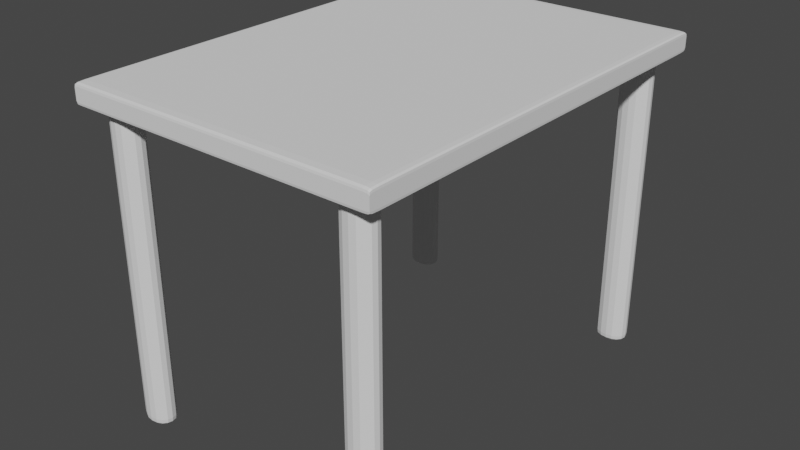 # Source: Stol.blend  (saved by Blender 2.93.21; exported with 4.5.12 LTS)
import bpy
from mathutils import Matrix  # noqa: F401  (used for matrix-valued properties, if any)

bpy.ops.wm.read_factory_settings(use_empty=True)
scene = bpy.context.scene
scene.name = 'Scene'

# ---- collections
col_collection = bpy.data.collections.new('Collection'); scene.collection.children.link(col_collection)

# ---- world
world_world = bpy.data.worlds.new('World'); scene.world = world_world
world_world.use_nodes = True; world_world.node_tree.nodes.clear()
_N = world_world.node_tree.nodes; _L = world_world.node_tree.links
n0 = _N.new('ShaderNodeOutputWorld'); n0.name = 'World Output'; n0.location = (300, 300)
n1 = _N.new('ShaderNodeBackground'); n1.name = 'Background'; n1.location = (10, 300)
n1.inputs[0].default_value = (0.05088, 0.05088, 0.05088, 1.0)
_L.new(n1.outputs[0], n0.inputs[0])
n0.is_active_output = True
world_world.color = (0.05088, 0.05088, 0.05088)
world_world.use_sun_shadow = False
world_world.sun_shadow_jitter_overblur = 0.0

# ---- meshes
me_x = bpy.data.meshes.new('Плоскость')
me_x.from_pydata([(-1.0, -1.0, 0.0), (1.0, -1.0, 0.0), (-1.0, 1.0, 0.0), (1.0, 1.0, 0.0), (-1.0, -1.0, -0.1916), (1.0, -1.0, -0.1916), (-1.0, 1.0, -0.1916), (1.0, 1.0, -0.1916), (0.7023, -0.9558, -3.032), (0.7023, -0.9558, -0.1398), (0.7023, -0.834, -3.032), (0.7023, -0.834, -0.1398), (0.9249, -0.9558, -3.032), (0.9249, -0.9558, -0.1398), (0.9249, -0.834, -3.032), (0.9249, -0.834, -0.1398), (-0.9061, -0.9558, -3.032), (-0.9061, -0.9558, -0.1398), (-0.9061, -0.834, -3.032), (-0.9061, -0.834, -0.1398), (-0.6836, -0.9558, -3.032), (-0.6836, -0.9558, -0.1398), (-0.6836, -0.834, -3.032), (-0.6836, -0.834, -0.1398), (-0.9061, 0.8312, -3.032), (-0.9061, 0.8312, -0.1398), (-0.9061, 0.953, -3.032), (-0.9061, 0.953, -0.1398), (-0.6836, 0.8312, -3.032), (-0.6836, 0.8312, -0.1398), (-0.6836, 0.953, -3.032), (-0.6836, 0.953, -0.1398), (0.6809, 0.8312, -3.032), (0.6809, 0.8312, -0.1398), (0.6809, 0.953, -3.032), (0.6809, 0.953, -0.1398), (0.9034, 0.8312, -3.032), (0.9034, 0.8312, -0.1398), (0.9034, 0.953, -3.032), (0.9034, 0.953, -0.1398), (-0.9061, 0.8312, -3.032), (-0.9061, 0.953, -3.032), (-0.6836, 0.953, -3.032), (-0.6836, 0.8312, -3.032), (0.6809, 0.8312, -3.032), (0.6809, 0.953, -3.032), (0.9034, 0.953, -3.032), (0.9034, 0.8312, -3.032), (0.7023, -0.9558, -3.032), (0.7023, -0.834, -3.032), (0.9249, -0.834, -3.032), (0.9249, -0.9558, -3.032), (0.7023, -0.9558, -0.1398), (0.7023, -0.834, -0.1398), (0.9249, -0.834, -0.1398), (0.9249, -0.9558, -0.1398), (0.6809, 0.8312, -0.1398), (0.6809, 0.953, -0.1398), (0.9034, 0.953, -0.1398), (0.9034, 0.8312, -0.1398), (-0.9061, 0.8312, -0.1398), (-0.9061, 0.953, -0.1398), (-0.6836, 0.953, -0.1398), (-0.6836, 0.8312, -0.1398), (-1.0, -1.0, 0.0), (-1.0, 1.0, 0.0), (-1.0, -1.0, -0.1916), (-1.0, 1.0, -0.1916), (1.0, -1.0, 0.0), (1.0, -1.0, -0.1916), (1.0, 1.0, 0.0), (1.0, 1.0, -0.1916), (-1.0, 1.0, 0.0), (1.0, 1.0, 0.0), (-1.0, 1.0, -0.1916), (1.0, 1.0, -0.1916), (-1.0, 1.0, -0.1916), (-1.0, 1.0, 0.0), (1.0, 1.0, -0.1916), (1.0, 1.0, 0.0), (-1.0, -1.0, 0.0), (-1.0, -1.0, -0.1916), (-1.0, -1.0, 0.0), (1.0, -1.0, 0.0), (1.0, -1.0, 0.0), (1.0, -1.0, -0.1916), (-1.0, -1.0, -0.1916), (1.0, -1.0, -0.1916), (-0.9061, -0.9558, -0.1398), (-0.9061, -0.834, -0.1398), (-0.6836, -0.834, -0.1398), (-0.6836, -0.9558, -0.1398), (-0.9061, -0.834, -3.032), (-0.6836, -0.834, -3.032), (-0.6836, -0.9558, -3.032), (-0.9061, -0.9558, -3.032), (-0.8353, 1.0, 0.0), (-0.8353, 1.0, -0.1916), (-0.8353, -1.0, 0.0), (-0.8353, -1.0, -0.1916), (-0.8353, 1.0, 0.0), (-0.8353, 1.0, -0.1916), (-0.8353, -1.0, -0.1916), (-0.8353, -1.0, 0.0), (0.445, -1.0, 0.0), (0.445, -1.0, -0.1916), (0.445, 1.0, 0.0), (0.445, -1.0, 0.0), (0.445, 1.0, 0.0), (0.445, 1.0, -0.1916), (0.445, 1.0, -0.1916), (0.445, -1.0, -0.1916), (1.0, -0.3546, 0.0), (1.0, -0.3546, -0.1916), (-1.0, -0.3546, -0.1916), (1.0, -0.3546, -0.1916), (-1.0, -0.3546, 0.0), (-1.0, -0.3546, -0.1916), (-1.0, -0.3546, 0.0), (1.0, -0.3546, 0.0), (-0.8353, -0.3546, -0.1916), (-0.8353, -0.3546, 0.0), (0.445, -0.3546, -0.1916), (0.445, -0.3546, 0.0), (1.0, 0.4446, 0.0), (1.0, 0.4446, -0.1916), (-1.0, 0.4446, -0.1916), (1.0, 0.4446, -0.1916), (-0.8353, 0.4446, -0.1916), (0.445, 0.4446, -0.1916), (-1.0, 0.4446, 0.0), (-1.0, 0.4446, -0.1916), (-1.0, 0.4446, 0.0), (1.0, 0.4446, 0.0), (-0.8353, 0.4446, 0.0), (0.445, 0.4446, 0.0), (-0.9061, -0.9558, -2.295), (-0.9061, -0.834, -2.295), (-0.6836, -0.834, -2.295), (-0.6836, -0.9558, -2.295), (0.7023, -0.834, -2.327), (0.9249, -0.834, -2.327), (0.9249, -0.9558, -2.327), (0.7023, -0.9558, -2.327), (0.6809, 0.953, -2.328), (0.9034, 0.953, -2.328), (0.9034, 0.8312, -2.328), (0.6809, 0.8312, -2.328), (-0.9061, 0.953, -2.324), (-0.6836, 0.953, -2.324), (-0.6836, 0.8312, -2.324), (-0.9061, 0.8312, -2.324)], [], [(79, 70, 3, 73), (78, 75, 7, 71), (73, 3, 7, 75), (80, 0, 4, 81), (65, 2, 6, 67), (68, 1, 5, 69), (52, 9, 11, 53), (53, 11, 15, 54), (54, 15, 13, 55), (55, 13, 9, 52), (10, 14, 12, 8), (15, 11, 9, 13), (88, 17, 19, 89), (89, 19, 23, 90), (90, 23, 21, 91), (91, 21, 17, 88), (18, 22, 20, 16), (23, 19, 17, 21), (60, 25, 27, 61), (61, 27, 31, 62), (62, 31, 29, 63), (63, 29, 25, 60), (26, 30, 28, 24), (31, 27, 25, 29), (56, 33, 35, 57), (57, 35, 39, 58), (58, 39, 37, 59), (59, 37, 33, 56), (34, 38, 36, 32), (39, 35, 33, 37), (28, 43, 40, 24), (30, 42, 43, 28), (26, 41, 42, 30), (24, 40, 41, 26), (36, 47, 44, 32), (38, 46, 47, 36), (34, 45, 46, 38), (32, 44, 45, 34), (12, 51, 48, 8), (14, 50, 51, 12), (10, 49, 50, 14), (8, 48, 49, 10), (142, 55, 52, 143), (141, 54, 55, 142), (140, 53, 54, 141), (143, 52, 53, 140), (146, 59, 56, 147), (145, 58, 59, 146), (144, 57, 58, 145), (147, 56, 57, 144), (150, 63, 60, 151), (149, 62, 63, 150), (148, 61, 62, 149), (151, 60, 61, 148), (0, 64, 66, 4), (96, 65, 67, 97), (74, 76, 67, 6), (72, 2, 65, 77), (3, 70, 71, 7), (104, 68, 69, 105), (110, 78, 71, 109), (106, 108, 70, 79), (135, 106, 79, 133), (129, 127, 78, 110), (130, 72, 77, 132), (131, 126, 76, 74), (2, 72, 74, 6), (124, 73, 75, 125), (127, 125, 75, 78), (133, 79, 73, 124), (68, 83, 84, 1), (69, 5, 85, 87), (1, 84, 85, 5), (4, 66, 86, 81), (0, 80, 82, 64), (105, 69, 87, 111), (104, 107, 83, 68), (116, 80, 81, 117), (139, 91, 88, 136), (138, 90, 91, 139), (137, 89, 90, 138), (136, 88, 89, 137), (16, 95, 92, 18), (18, 92, 93, 22), (22, 93, 94, 20), (20, 94, 95, 16), (64, 82, 103, 98), (66, 99, 102, 86), (126, 128, 101, 76), (132, 77, 100, 134), (77, 65, 96, 100), (76, 101, 97, 67), (64, 98, 99, 66), (108, 96, 97, 109), (70, 108, 109, 71), (98, 103, 107, 104), (99, 105, 111, 102), (128, 129, 110, 101), (134, 100, 106, 135), (100, 96, 108, 106), (101, 110, 109, 97), (98, 104, 105, 99), (103, 121, 123, 107), (102, 111, 122, 120), (82, 118, 121, 103), (86, 102, 120, 114), (130, 116, 117, 131), (83, 119, 112, 84), (87, 85, 113, 115), (84, 112, 113, 85), (81, 86, 114, 117), (80, 116, 118, 82), (111, 87, 115, 122), (107, 123, 119, 83), (72, 130, 131, 74), (121, 134, 135, 123), (120, 122, 129, 128), (118, 132, 134, 121), (114, 120, 128, 126), (119, 133, 124, 112), (115, 113, 125, 127), (112, 124, 125, 113), (117, 114, 126, 131), (116, 130, 132, 118), (122, 115, 127, 129), (123, 135, 133, 119), (95, 136, 137, 92), (92, 137, 138, 93), (93, 138, 139, 94), (94, 139, 136, 95), (48, 143, 140, 49), (49, 140, 141, 50), (50, 141, 142, 51), (51, 142, 143, 48), (44, 147, 144, 45), (45, 144, 145, 46), (46, 145, 146, 47), (47, 146, 147, 44), (40, 151, 148, 41), (41, 148, 149, 42), (42, 149, 150, 43), (43, 150, 151, 40)])
_uv = me_x.uv_layers.new(name='UVКарта')
_uv.uv.foreach_set('vector', [1.0, 1.0, 1.0, 1.0, 1.0, 1.0, 1.0, 1.0, 1.0, 1.0, 1.0, 1.0, 1.0, 1.0, 1.0, 1.0, 1.0, 1.0, 1.0, 1.0, 1.0, 1.0, 1.0, 1.0, 0.0, 0.0, 0.0, 0.0, 0.0, 0.0, 0.0, 0.0, 0.0, 1.0, 0.0, 1.0, 0.0, 1.0, 0.0, 1.0, 1.0, 0.0, 1.0, 0.0, 1.0, 0.0, 1.0, 0.0, 0.625, 0.0, 0.625, 0.0, 0.625, 0.25, 0.625, 0.25, 0.625, 0.25, 0.625, 0.25, 0.625, 0.5, 0.625, 0.5, 0.625, 0.5, 0.625, 0.5, 0.625, 0.75, 0.625, 0.75, 0.625, 0.75, 0.625, 0.75, 0.625, 1.0, 0.625, 1.0, 0.125, 0.5, 0.375, 0.5, 0.375, 0.75, 0.125, 0.75, 0.625, 0.5, 0.875, 0.5, 0.875, 0.75, 0.625, 0.75, 0.625, 0.0, 0.625, 0.0, 0.625, 0.25, 0.625, 0.25, 0.625, 0.25, 0.625, 0.25, 0.625, 0.5, 0.625, 0.5, 0.625, 0.5, 0.625, 0.5, 0.625, 0.75, 0.625, 0.75, 0.625, 0.75, 0.625, 0.75, 0.625, 1.0, 0.625, 1.0, 0.125, 0.5, 0.375, 0.5, 0.375, 0.75, 0.125, 0.75, 0.625, 0.5, 0.875, 0.5, 0.875, 0.75, 0.625, 0.75, 0.625, 0.0, 0.625, 0.0, 0.625, 0.25, 0.625, 0.25, 0.625, 0.25, 0.625, 0.25, 0.625, 0.5, 0.625, 0.5, 0.625, 0.5, 0.625, 0.5, 0.625, 0.75, 0.625, 0.75, 0.625, 0.75, 0.625, 0.75, 0.625, 1.0, 0.625, 1.0, 0.125, 0.5, 0.375, 0.5, 0.375, 0.75, 0.125, 0.75, 0.625, 0.5, 0.875, 0.5, 0.875, 0.75, 0.625, 0.75, 0.625, 0.0, 0.625, 0.0, 0.625, 0.25, 0.625, 0.25, 0.625, 0.25, 0.625, 0.25, 0.625, 0.5, 0.625, 0.5, 0.625, 0.5, 0.625, 0.5, 0.625, 0.75, 0.625, 0.75, 0.625, 0.75, 0.625, 0.75, 0.625, 1.0, 0.625, 1.0, 0.125, 0.5, 0.375, 0.5, 0.375, 0.75, 0.125, 0.75, 0.625, 0.5, 0.875, 0.5, 0.875, 0.75, 0.625, 0.75, 0.375, 0.75, 0.375, 0.75, 0.375, 1.0, 0.375, 1.0, 0.375, 0.5, 0.375, 0.5, 0.375, 0.75, 0.375, 0.75, 0.375, 0.25, 0.375, 0.25, 0.375, 0.5, 0.375, 0.5, 0.375, 0.0, 0.375, 0.0, 0.375, 0.25, 0.375, 0.25, 0.375, 0.75, 0.375, 0.75, 0.375, 1.0, 0.375, 1.0, 0.375, 0.5, 0.375, 0.5, 0.375, 0.75, 0.375, 0.75, 0.375, 0.25, 0.375, 0.25, 0.375, 0.5, 0.375, 0.5, 0.375, 0.0, 0.375, 0.0, 0.375, 0.25, 0.375, 0.25, 0.375, 0.75, 0.375, 0.75, 0.375, 1.0, 0.375, 1.0, 0.375, 0.5, 0.375, 0.5, 0.375, 0.75, 0.375, 0.75, 0.375, 0.25, 0.375, 0.25, 0.375, 0.5, 0.375, 0.5, 0.375, 0.0, 0.375, 0.0, 0.375, 0.25, 0.375, 0.25, 0.4359, 0.75, 0.625, 0.75, 0.625, 1.0, 0.4359, 1.0, 0.4359, 0.5, 0.625, 0.5, 0.625, 0.75, 0.4359, 0.75, 0.4359, 0.25, 0.625, 0.25, 0.625, 0.5, 0.4359, 0.5, 0.4359, 0.0, 0.625, 0.0, 0.625, 0.25, 0.4359, 0.25, 0.4358, 0.75, 0.625, 0.75, 0.625, 1.0, 0.4358, 1.0, 0.4358, 0.5, 0.625, 0.5, 0.625, 0.75, 0.4358, 0.75, 0.4358, 0.25, 0.625, 0.25, 0.625, 0.5, 0.4358, 0.5, 0.4358, 0.0, 0.625, 0.0, 0.625, 0.25, 0.4358, 0.25, 0.4392, 0.75, 0.625, 0.75, 0.625, 1.0, 0.4392, 1.0, 0.4392, 0.5, 0.625, 0.5, 0.625, 0.75, 0.4392, 0.75, 0.4392, 0.25, 0.625, 0.25, 0.625, 0.5, 0.4392, 0.5, 0.4392, 0.0, 0.625, 0.0, 0.625, 0.25, 0.4392, 0.25, 0.0, 0.0, 0.0, 0.0, 0.0, 0.0, 0.0, 0.0, 0.08233, 1.0, 0.0, 1.0, 0.0, 1.0, 0.08233, 1.0, 0.0, 1.0, 0.0, 1.0, 0.0, 1.0, 0.0, 1.0, 0.0, 1.0, 0.0, 1.0, 0.0, 1.0, 0.0, 1.0, 1.0, 1.0, 1.0, 1.0, 1.0, 1.0, 1.0, 1.0, 0.7225, 0.0, 1.0, 0.0, 1.0, 0.0, 0.7225, 0.0, 0.7225, 1.0, 1.0, 1.0, 1.0, 1.0, 0.7225, 1.0, 0.7225, 1.0, 0.7225, 1.0, 1.0, 1.0, 1.0, 1.0, 0.7225, 0.7223, 0.7225, 1.0, 1.0, 1.0, 1.0, 0.7223, 0.7225, 0.7223, 1.0, 0.7223, 1.0, 1.0, 0.7225, 1.0, 0.0, 0.7223, 0.0, 1.0, 0.0, 1.0, 0.0, 0.7223, 0.0, 0.7223, 0.0, 0.7223, 0.0, 1.0, 0.0, 1.0, 0.0, 1.0, 0.0, 1.0, 0.0, 1.0, 0.0, 1.0, 1.0, 0.7223, 1.0, 1.0, 1.0, 1.0, 1.0, 0.7223, 1.0, 0.7223, 1.0, 0.7223, 1.0, 1.0, 1.0, 1.0, 1.0, 0.7223, 1.0, 1.0, 1.0, 1.0, 1.0, 0.7223, 1.0, 0.0, 1.0, 0.0, 1.0, 0.0, 1.0, 0.0, 1.0, 0.0, 1.0, 0.0, 1.0, 0.0, 1.0, 0.0, 1.0, 0.0, 1.0, 0.0, 1.0, 0.0, 1.0, 0.0, 0.0, 0.0, 0.0, 0.0, 0.0, 0.0, 0.0, 0.0, 0.0, 0.0, 0.0, 0.0, 0.0, 0.0, 0.0, 0.0, 0.7225, 0.0, 1.0, 0.0, 1.0, 0.0, 0.7225, 0.0, 0.7225, 0.0, 0.7225, 0.0, 1.0, 0.0, 1.0, 0.0, 0.0, 0.3227, 0.0, 0.0, 0.0, 0.0, 0.0, 0.3227, 0.4387, 0.75, 0.625, 0.75, 0.625, 1.0, 0.4387, 1.0, 0.4387, 0.5, 0.625, 0.5, 0.625, 0.75, 0.4387, 0.75, 0.4387, 0.25, 0.625, 0.25, 0.625, 0.5, 0.4387, 0.5, 0.4387, 0.0, 0.625, 0.0, 0.625, 0.25, 0.4387, 0.25, 0.375, 0.0, 0.375, 0.0, 0.375, 0.25, 0.375, 0.25, 0.375, 0.25, 0.375, 0.25, 0.375, 0.5, 0.375, 0.5, 0.375, 0.5, 0.375, 0.5, 0.375, 0.75, 0.375, 0.75, 0.375, 0.75, 0.375, 0.75, 0.375, 1.0, 0.375, 1.0, 0.0, 0.0, 0.0, 0.0, 0.08233, 0.0, 0.08233, 0.0, 0.0, 0.0, 0.08233, 0.0, 0.08233, 0.0, 0.0, 0.0, 0.0, 0.7223, 0.08233, 0.7223, 0.08233, 1.0, 0.0, 1.0, 0.0, 0.7223, 0.0, 1.0, 0.08233, 1.0, 0.08233, 0.7223, 0.0, 1.0, 0.0, 1.0, 0.08233, 1.0, 0.08233, 1.0, 0.0, 1.0, 0.08233, 1.0, 0.08233, 1.0, 0.0, 1.0, 0.0, 0.0, 0.08233, 0.0, 0.08233, 0.0, 0.0, 0.0, 0.7225, 1.0, 0.08233, 1.0, 0.08233, 1.0, 0.7225, 1.0, 1.0, 1.0, 0.7225, 1.0, 0.7225, 1.0, 1.0, 1.0, 0.08233, 0.0, 0.08233, 0.0, 0.7225, 0.0, 0.7225, 0.0, 0.08233, 0.0, 0.7225, 0.0, 0.7225, 0.0, 0.08233, 0.0, 0.08233, 0.7223, 0.7225, 0.7223, 0.7225, 1.0, 0.08233, 1.0, 0.08233, 0.7223, 0.08233, 1.0, 0.7225, 1.0, 0.7225, 0.7223, 0.08233, 1.0, 0.08233, 1.0, 0.7225, 1.0, 0.7225, 1.0, 0.08233, 1.0, 0.7225, 1.0, 0.7225, 1.0, 0.08233, 1.0, 0.08233, 0.0, 0.7225, 0.0, 0.7225, 0.0, 0.08233, 0.0, 0.08233, 0.0, 0.08233, 0.3227, 0.7225, 0.3227, 0.7225, 0.0, 0.08233, 0.0, 0.7225, 0.0, 0.7225, 0.3227, 0.08233, 0.3227, 0.0, 0.0, 0.0, 0.3227, 0.08233, 0.3227, 0.08233, 0.0, 0.0, 0.0, 0.08233, 0.0, 0.08233, 0.3227, 0.0, 0.3227, 0.0, 0.7223, 0.0, 0.3227, 0.0, 0.3227, 0.0, 0.7223, 1.0, 0.0, 1.0, 0.3227, 1.0, 0.3227, 1.0, 0.0, 1.0, 0.0, 1.0, 0.0, 1.0, 0.3227, 1.0, 0.3227, 1.0, 0.0, 1.0, 0.3227, 1.0, 0.3227, 1.0, 0.0, 0.0, 0.0, 0.0, 0.0, 0.0, 0.3227, 0.0, 0.3227, 0.0, 0.0, 0.0, 0.3227, 0.0, 0.3227, 0.0, 0.0, 0.7225, 0.0, 1.0, 0.0, 1.0, 0.3227, 0.7225, 0.3227, 0.7225, 0.0, 0.7225, 0.3227, 1.0, 0.3227, 1.0, 0.0, 0.0, 1.0, 0.0, 0.7223, 0.0, 0.7223, 0.0, 1.0, 0.08233, 0.3227, 0.08233, 0.7223, 0.7225, 0.7223, 0.7225, 0.3227, 0.08233, 0.3227, 0.7225, 0.3227, 0.7225, 0.7223, 0.08233, 0.7223, 0.0, 0.3227, 0.0, 0.7223, 0.08233, 0.7223, 0.08233, 0.3227, 0.0, 0.3227, 0.08233, 0.3227, 0.08233, 0.7223, 0.0, 0.7223, 1.0, 0.3227, 1.0, 0.7223, 1.0, 0.7223, 1.0, 0.3227, 1.0, 0.3227, 1.0, 0.3227, 1.0, 0.7223, 1.0, 0.7223, 1.0, 0.3227, 1.0, 0.7223, 1.0, 0.7223, 1.0, 0.3227, 0.0, 0.3227, 0.0, 0.3227, 0.0, 0.7223, 0.0, 0.7223, 0.0, 0.3227, 0.0, 0.7223, 0.0, 0.7223, 0.0, 0.3227, 0.7225, 0.3227, 1.0, 0.3227, 1.0, 0.7223, 0.7225, 0.7223, 0.7225, 0.3227, 0.7225, 0.7223, 1.0, 0.7223, 1.0, 0.3227, 0.375, 0.0, 0.4387, 0.0, 0.4387, 0.25, 0.375, 0.25, 0.375, 0.25, 0.4387, 0.25, 0.4387, 0.5, 0.375, 0.5, 0.375, 0.5, 0.4387, 0.5, 0.4387, 0.75, 0.375, 0.75, 0.375, 0.75, 0.4387, 0.75, 0.4387, 1.0, 0.375, 1.0, 0.375, 0.0, 0.4359, 0.0, 0.4359, 0.25, 0.375, 0.25, 0.375, 0.25, 0.4359, 0.25, 0.4359, 0.5, 0.375, 0.5, 0.375, 0.5, 0.4359, 0.5, 0.4359, 0.75, 0.375, 0.75, 0.375, 0.75, 0.4359, 0.75, 0.4359, 1.0, 0.375, 1.0, 0.375, 0.0, 0.4358, 0.0, 0.4358, 0.25, 0.375, 0.25, 0.375, 0.25, 0.4358, 0.25, 0.4358, 0.5, 0.375, 0.5, 0.375, 0.5, 0.4358, 0.5, 0.4358, 0.75, 0.375, 0.75, 0.375, 0.75, 0.4358, 0.75, 0.4358, 1.0, 0.375, 1.0, 0.375, 0.0, 0.4392, 0.0, 0.4392, 0.25, 0.375, 0.25, 0.375, 0.25, 0.4392, 0.25, 0.4392, 0.5, 0.375, 0.5, 0.375, 0.5, 0.4392, 0.5, 0.4392, 0.75, 0.375, 0.75, 0.375, 0.75, 0.4392, 0.75, 0.4392, 1.0, 0.375, 1.0])
me_x.use_remesh_fix_poles = True
me_x.use_remesh_preserve_attributes = False
me_x.update()

# ---- objects
ob_x = bpy.data.objects.new('Плоскость', me_x)

# ---- transforms, parenting, visibility, modifiers, constraints
ob_x.location = (0.0, 0.0, 1.0)
ob_x.scale = (0.5786, 0.8072, 0.3973)
_m = ob_x.modifiers.new('Подразделения', 'SUBSURF')

# ---- collection membership
col_collection.objects.link(ob_x)

# ---- scene / render settings (as saved in the file)
scene.frame_start = 1; scene.frame_end = 250; scene.frame_set(1)
scene.render.engine = 'BLENDER_EEVEE_NEXT'
scene.cycles.use_denoising = False
scene.cycles.samples = 128
scene.cycles.sampling_pattern = 'TABULATED_SOBOL'
scene.cycles.use_adaptive_sampling = False
scene.cycles.use_light_tree = False
scene.view_settings.view_transform = 'Filmic'
bpy.context.view_layer.update()

# ---- added for rendering (the .blend has no active camera and no usable light): camera, sun
cam_auto = bpy.data.cameras.new('AutoCamera')
cam_auto.lens = 50.0
cam_auto.sensor_width = 36.0
cam_auto.clip_end = 1000.0
ob_auto_camera = bpy.data.objects.new('AutoCamera', cam_auto)
scene.collection.objects.link(ob_auto_camera)
ob_auto_camera.location = (2.14927, -2.57913, 2.11721)
ob_auto_camera.rotation_euler = (1.09748, -7.21219e-08, 0.694738)
scene.camera = ob_auto_camera
light_auto_sun = bpy.data.lights.new('AutoSun', 'SUN')
light_auto_sun.energy = 3.0
light_auto_sun.angle = 0.0523599
ob_auto_sun = bpy.data.objects.new('AutoSun', light_auto_sun)
scene.collection.objects.link(ob_auto_sun)
ob_auto_sun.rotation_euler = (0.872665, 0.174533, 0.523599)
bpy.context.view_layer.update()
